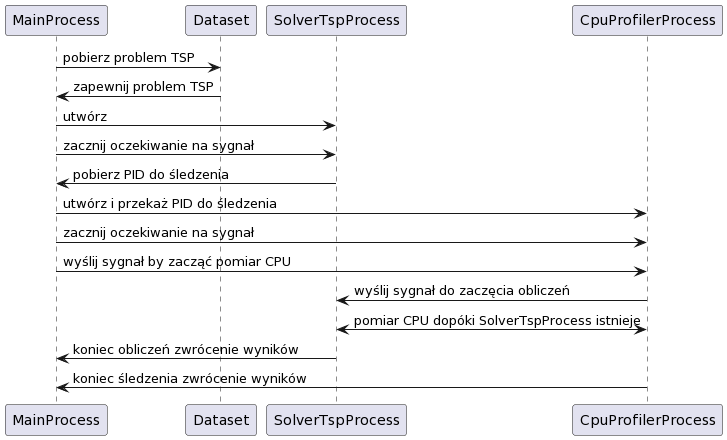

The diagram above was rendered by PlantUML. Its source (embedded in the PNG):
@startuml
MainProcess -> Dataset : pobierz problem TSP
MainProcess <- Dataset : zapewnij problem TSP

MainProcess -> SolverTspProcess: utwórz
MainProcess -> SolverTspProcess: zacznij oczekiwanie na sygnał
MainProcess <- SolverTspProcess: pobierz PID do śledzenia
MainProcess -> CpuProfilerProcess  : utwórz i przekaż PID do śledzenia
MainProcess -> CpuProfilerProcess  : zacznij oczekiwanie na sygnał
MainProcess -> CpuProfilerProcess  : wyślij sygnał by zacząć pomiar CPU
CpuProfilerProcess  -> SolverTspProcess: wyślij sygnał do zaczęcia obliczeń
SolverTspProcess <-> CpuProfilerProcess  : pomiar CPU dopóki SolverTspProcess istnieje
MainProcess <- SolverTspProcess : koniec obliczeń zwrócenie wyników
MainProcess <- CpuProfilerProcess  : koniec śledzenia zwrócenie wyników
@enduml